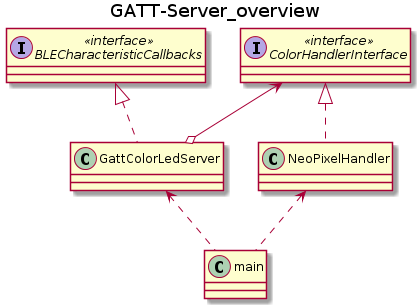

The diagram above was rendered by PlantUML. Its source (embedded in the PNG):
@startuml
skinparam classAttributeIconSize 0
title GATT-Server_overview

interface BLECharacteristicCallbacks <<interface>>
interface ColorHandlerInterface <<interface>> 

BLECharacteristicCallbacks <|.. GattColorLedServer
ColorHandlerInterface <|.. NeoPixelHandler
ColorHandlerInterface <--o GattColorLedServer
GattColorLedServer <.. main
NeoPixelHandler <.. main

@enduml